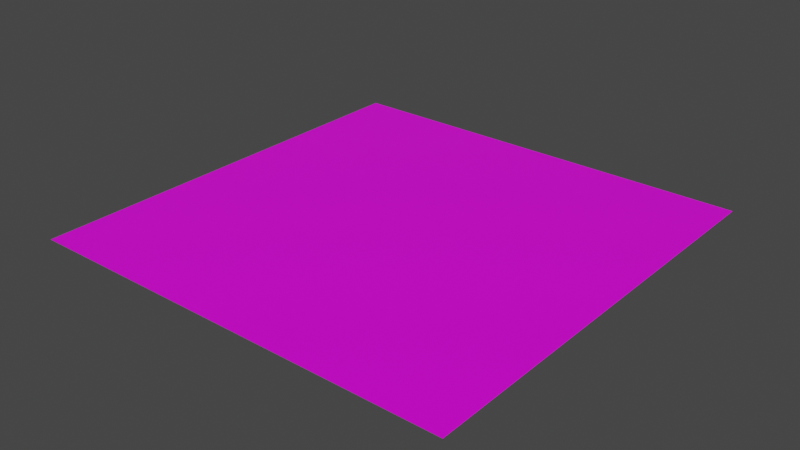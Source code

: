 # Source: Museum_FloorTile.blend  (saved by Blender 4.3.34; exported with 4.5.12 LTS)
import bpy
from mathutils import Matrix  # noqa: F401  (used for matrix-valued properties, if any)

bpy.ops.wm.read_factory_settings(use_empty=True)
scene = bpy.context.scene
scene.name = 'Scene'

# ---- collections
col_collection = bpy.data.collections.new('Collection'); scene.collection.children.link(col_collection)

# ---- images (referenced by path relative to the original .blend; pixels are not part of the script)
import os
ASSET_DIR = os.environ.get("B2B_ASSET_DIR", "")  # directory of the original .blend (textures are referenced by path, not embedded)
HERE = os.path.dirname(os.path.abspath(__file__))  # packed textures are extracted next to this script under _unpacked/

def load_image(name, relpath, width, height, colorspace="sRGB"):
    """Load a texture the original file referenced (path relative to the .blend, or extracted next to this script)."""
    p = next((c for c in (os.path.join(HERE, relpath), os.path.join(ASSET_DIR, relpath)) if relpath and os.path.exists(c)), "")
    if p:
        img = bpy.data.images.load(p, check_existing=True)
        img.name = name
    else:  # same state as the original file: an image datablock whose file is absent (Cycles renders it pink)
        img = bpy.data.images.new(name, width, height)
        img.source = "FILE"
        img.filepath = "//" + (relpath or name)
    img.colorspace_settings.name = colorspace
    return img
img_props_psd = load_image('Props.psd', 'Props.psd', 1024, 1024, 'sRGB')

# ---- materials (node trees are filled in below, after node groups)
mat_material = bpy.data.materials.new('Material')
mat_material.alpha_threshold = 0.0
mat_material.use_transparent_shadow = False
mat_material.line_color = (0.0, 0.0, 0.0, 1.0)

# ---- material node trees
mat_material.use_nodes = True; mat_material.node_tree.nodes.clear()
_N = mat_material.node_tree.nodes; _L = mat_material.node_tree.links
n0 = _N.new('ShaderNodeOutputMaterial'); n0.name = 'Material Output'; n0.location = (300, 300)
n1 = _N.new('ShaderNodeBsdfPrincipled'); n1.name = 'Principled BSDF'; n1.location = (10, 300)
n1.distribution = 'GGX'
n1.subsurface_method = 'BURLEY'
n1.inputs[2].default_value = 0.4
n1.inputs[3].default_value = 1.45
n1.inputs[27].default_value = (0.0, 0.0, 0.0, 1.0)
n1.inputs[28].default_value = 1.0
n2 = _N.new('ShaderNodeTexImage'); n2.name = 'Image Texture'; n2.location = (-280, 280)
n2.image = img_props_psd
_L.new(n1.outputs[0], n0.inputs[0])
_L.new(n2.outputs[0], n1.inputs[0])
n0.is_active_output = True

# ---- world
world_world = bpy.data.worlds.new('World'); scene.world = world_world
world_world.use_nodes = True; world_world.node_tree.nodes.clear()
_N = world_world.node_tree.nodes; _L = world_world.node_tree.links
n0 = _N.new('ShaderNodeOutputWorld'); n0.name = 'World Output'; n0.location = (300, 300)
n1 = _N.new('ShaderNodeBackground'); n1.name = 'Background'; n1.location = (10, 300)
n1.inputs[0].default_value = (0.05088, 0.05088, 0.05088, 1.0)
_L.new(n1.outputs[0], n0.inputs[0])
n0.is_active_output = True
world_world.color = (0.05088, 0.05088, 0.05088)
world_world.use_sun_shadow = False
world_world.sun_shadow_jitter_overblur = 0.0

# ---- meshes
me_cube = bpy.data.meshes.new('Cube')
me_cube.from_pydata([(1.0, 1.0, 0.0), (1.0, -1.0, 0.0), (-1.0, 1.0, 0.0), (-1.0, -1.0, 0.0), (0.5371, -0.5371, 0.0), (-0.5371, -0.5371, 0.0), (0.5371, 0.5371, 0.0), (-0.5371, 0.5371, 0.0), (0.9845, -0.9845, 0.0), (-0.9845, -0.9845, 0.0), (0.9845, 0.9845, 0.0), (-0.9845, 0.9845, 0.0), (0.8552, -0.8552, 0.0), (-0.8552, -0.8552, 0.0), (0.8552, 0.8552, 0.0), (-0.8552, 0.8552, 0.0), (0.667, -0.667, 0.0), (-0.667, -0.667, 0.0), (0.667, 0.667, 0.0), (-0.667, 0.667, 0.0)], [], [(6, 7, 5, 4), (8, 9, 3, 1), (10, 8, 1, 0), (9, 11, 2, 3), (11, 10, 0, 2), (12, 13, 9, 8), (14, 12, 8, 10), (13, 15, 11, 9), (15, 14, 10, 11), (16, 17, 13, 12), (18, 16, 12, 14), (17, 19, 15, 13), (19, 18, 14, 15), (4, 5, 17, 16), (6, 4, 16, 18), (5, 7, 19, 17), (7, 6, 18, 19)])
_uv = me_cube.uv_layers.new(name='UVMap')
_uv.uv.foreach_set('vector', [0.9891, 0.4875, 0.9919, 0.4875, 0.9919, 0.4904, 0.9891, 0.4904, 0.9894, 0.4616, 0.9915, 0.4616, 0.9916, 0.4617, 0.9892, 0.4617, 0.9894, 0.4594, 0.9894, 0.4616, 0.9892, 0.4617, 0.9892, 0.4593, 0.9915, 0.4616, 0.9915, 0.4594, 0.9916, 0.4593, 0.9916, 0.4617, 0.9915, 0.4594, 0.9894, 0.4594, 0.9892, 0.4593, 0.9916, 0.4593, 0.9688, 0.4765, 0.9704, 0.4765, 0.9706, 0.4766, 0.9686, 0.4766, 0.9688, 0.4749, 0.9688, 0.4765, 0.9686, 0.4766, 0.9686, 0.4747, 0.9704, 0.4765, 0.9704, 0.4749, 0.9706, 0.4747, 0.9706, 0.4766, 0.9704, 0.4749, 0.9688, 0.4749, 0.9686, 0.4747, 0.9706, 0.4747, 0.9893, 0.451, 0.9911, 0.451, 0.9917, 0.4515, 0.9887, 0.4515, 0.9893, 0.4492, 0.9893, 0.451, 0.9887, 0.4515, 0.9887, 0.4486, 0.9911, 0.451, 0.9911, 0.4492, 0.9917, 0.4486, 0.9917, 0.4515, 0.9911, 0.4492, 0.9893, 0.4492, 0.9887, 0.4486, 0.9917, 0.4486, 0.9261, 0.422, 0.929, 0.422, 0.929, 0.422, 0.926, 0.422, 0.9261, 0.4191, 0.9261, 0.422, 0.926, 0.422, 0.926, 0.4191, 0.929, 0.422, 0.929, 0.4191, 0.929, 0.4191, 0.929, 0.422, 0.929, 0.4191, 0.9261, 0.4191, 0.926, 0.4191, 0.929, 0.4191])
me_cube.materials.append(mat_material)
me_cube.use_remesh_preserve_volume = False
me_cube.use_remesh_preserve_attributes = False
me_cube.use_mirror_vertex_groups = False
me_cube.update()

# ---- objects
ob_cube = bpy.data.objects.new('Cube', me_cube)

# ---- transforms, parenting, visibility, modifiers, constraints
ob_cube.location = (0.0, 0.0, 0.0)
ob_cube.lock_rotations_4d = False
ob_cube.empty_display_type = 'ARROWS'
ob_cube.lineart.crease_threshold = 0.0

# ---- collection membership
col_collection.objects.link(ob_cube)

# ---- scene / render settings (as saved in the file)
scene.frame_start = 1; scene.frame_end = 250; scene.frame_set(186)
scene.render.engine = 'BLENDER_EEVEE_NEXT'
scene.cycles.use_denoising = False
scene.cycles.samples = 128
scene.cycles.sampling_pattern = 'TABULATED_SOBOL'
scene.cycles.use_adaptive_sampling = False
scene.cycles.use_light_tree = False
scene.view_settings.view_transform = 'Filmic'
bpy.context.view_layer.update()

# ---- added for rendering (the .blend has no active camera and no usable light): camera, sun
cam_auto = bpy.data.cameras.new('AutoCamera')
cam_auto.lens = 50.0
cam_auto.sensor_width = 36.0
cam_auto.clip_end = 1000.0
ob_auto_camera = bpy.data.objects.new('AutoCamera', cam_auto)
scene.collection.objects.link(ob_auto_camera)
ob_auto_camera.location = (2.61693, -3.14032, 2.09354)
ob_auto_camera.rotation_euler = (1.09748, -7.21219e-08, 0.694738)
scene.camera = ob_auto_camera
light_auto_sun = bpy.data.lights.new('AutoSun', 'SUN')
light_auto_sun.energy = 3.0
light_auto_sun.angle = 0.0523599
ob_auto_sun = bpy.data.objects.new('AutoSun', light_auto_sun)
scene.collection.objects.link(ob_auto_sun)
ob_auto_sun.rotation_euler = (0.872665, 0.174533, 0.523599)
bpy.context.view_layer.update()
